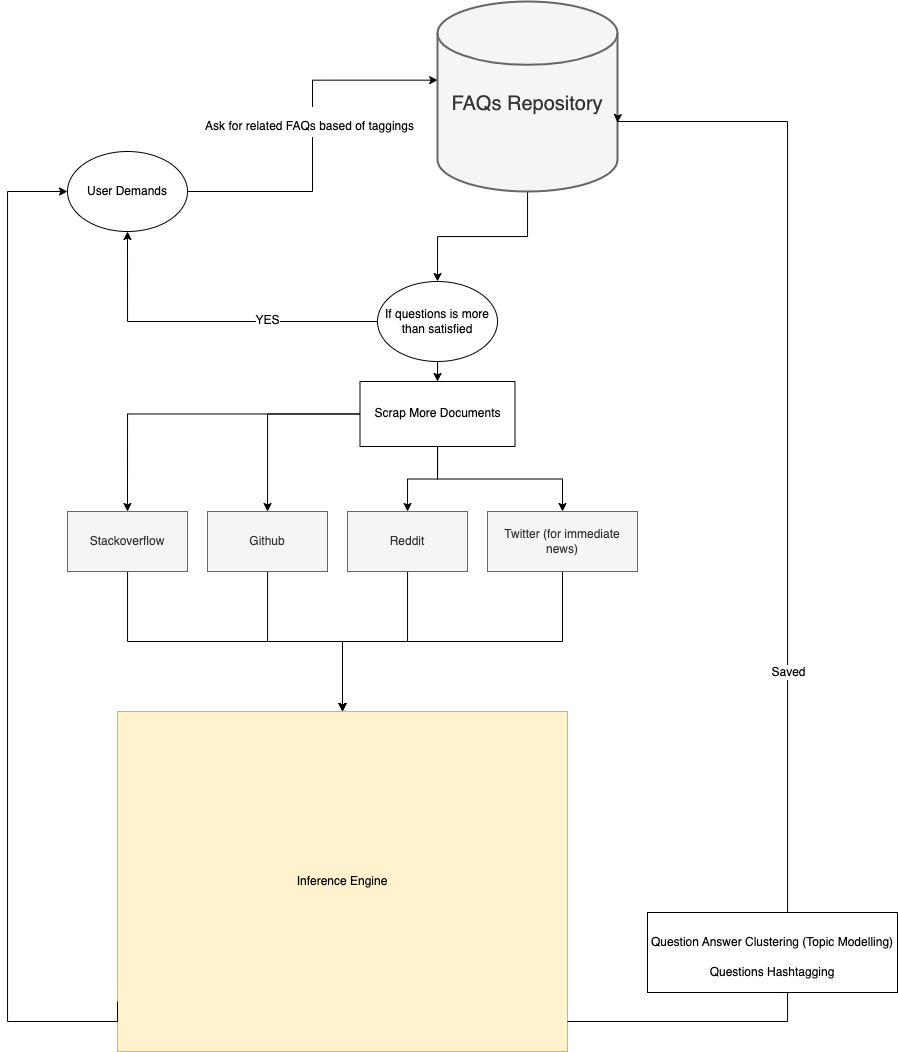

The diagram above was exported from draw.io. Its source (the exported page's mxGraphModel, read from the mxfile embedded in the PNG):
<mxGraphModel dx="2673" dy="2064" grid="1" gridSize="10" guides="1" tooltips="1" connect="1" arrows="1" fold="1" page="1" pageScale="1" pageWidth="850" pageHeight="1100" math="0" shadow="0">
  <root>
    <mxCell id="0" />
    <mxCell id="1" parent="0" />
    <mxCell id="2" style="edgeStyle=orthogonalEdgeStyle;rounded=0;orthogonalLoop=1;jettySize=auto;html=1;entryX=0.001;entryY=0.414;entryDx=0;entryDy=0;entryPerimeter=0;fontSize=25;" edge="1" source="4" target="15" parent="1">
      <mxGeometry relative="1" as="geometry" />
    </mxCell>
    <mxCell id="3" value="&lt;font style=&quot;font-size: 12px;&quot;&gt;Ask for related FAQs based of taggings&lt;/font&gt;" style="edgeLabel;html=1;align=center;verticalAlign=middle;resizable=0;points=[];fontSize=25;" connectable="0" vertex="1" parent="2">
      <mxGeometry x="0.0777" y="3" relative="1" as="geometry">
        <mxPoint as="offset" />
      </mxGeometry>
    </mxCell>
    <mxCell id="4" value="User Demands" style="ellipse;whiteSpace=wrap;html=1;" vertex="1" parent="1">
      <mxGeometry x="530" y="-370" width="120" height="80" as="geometry" />
    </mxCell>
    <mxCell id="5" style="edgeStyle=orthogonalEdgeStyle;rounded=0;orthogonalLoop=1;jettySize=auto;html=1;" edge="1" source="6" target="13" parent="1">
      <mxGeometry relative="1" as="geometry" />
    </mxCell>
    <mxCell id="6" value="Stackoverflow" style="rounded=0;whiteSpace=wrap;html=1;fillColor=#f5f5f5;strokeColor=#666666;fontColor=#333333;" vertex="1" parent="1">
      <mxGeometry x="530" y="-10" width="120" height="60" as="geometry" />
    </mxCell>
    <mxCell id="7" style="edgeStyle=orthogonalEdgeStyle;rounded=0;orthogonalLoop=1;jettySize=auto;html=1;entryX=0.5;entryY=0;entryDx=0;entryDy=0;" edge="1" source="8" target="13" parent="1">
      <mxGeometry relative="1" as="geometry" />
    </mxCell>
    <mxCell id="8" value="Github" style="rounded=0;whiteSpace=wrap;html=1;fillColor=#f5f5f5;fontColor=#333333;strokeColor=#666666;" vertex="1" parent="1">
      <mxGeometry x="670" y="-10" width="120" height="60" as="geometry" />
    </mxCell>
    <mxCell id="9" style="edgeStyle=orthogonalEdgeStyle;rounded=0;orthogonalLoop=1;jettySize=auto;html=1;entryX=0.5;entryY=0;entryDx=0;entryDy=0;" edge="1" source="10" target="13" parent="1">
      <mxGeometry relative="1" as="geometry" />
    </mxCell>
    <mxCell id="10" value="Reddit" style="rounded=0;whiteSpace=wrap;html=1;fillColor=#f5f5f5;fontColor=#333333;strokeColor=#666666;" vertex="1" parent="1">
      <mxGeometry x="810" y="-10" width="120" height="60" as="geometry" />
    </mxCell>
    <mxCell id="11" style="edgeStyle=orthogonalEdgeStyle;rounded=0;orthogonalLoop=1;jettySize=auto;html=1;entryX=0.5;entryY=0;entryDx=0;entryDy=0;" edge="1" source="12" target="13" parent="1">
      <mxGeometry relative="1" as="geometry" />
    </mxCell>
    <mxCell id="12" value="Twitter (for immediate news)" style="rounded=0;whiteSpace=wrap;html=1;fillColor=#f5f5f5;fontColor=#333333;strokeColor=#666666;" vertex="1" parent="1">
      <mxGeometry x="950" y="-10" width="150" height="60" as="geometry" />
    </mxCell>
    <mxCell id="13" value="Inference Engine" style="rounded=0;whiteSpace=wrap;html=1;fillColor=#fff2cc;strokeColor=#d6b656;" vertex="1" parent="1">
      <mxGeometry x="580" y="190" width="450" height="340" as="geometry" />
    </mxCell>
    <mxCell id="14" style="edgeStyle=orthogonalEdgeStyle;rounded=0;orthogonalLoop=1;jettySize=auto;html=1;fontSize=12;" edge="1" source="15" target="24" parent="1">
      <mxGeometry relative="1" as="geometry" />
    </mxCell>
    <mxCell id="15" value="&lt;font style=&quot;&quot;&gt;&lt;br&gt;&lt;font style=&quot;font-size: 20px;&quot;&gt;FAQs Repository&lt;/font&gt;&lt;/font&gt;" style="strokeWidth=2;html=1;shape=mxgraph.flowchart.database;whiteSpace=wrap;fillColor=#f5f5f5;strokeColor=#666666;fontColor=#333333;" vertex="1" parent="1">
      <mxGeometry x="900" y="-520" width="180" height="190" as="geometry" />
    </mxCell>
    <mxCell id="16" style="edgeStyle=orthogonalEdgeStyle;rounded=0;orthogonalLoop=1;jettySize=auto;html=1;fontSize=25;startArrow=none;entryX=1;entryY=0.637;entryDx=0;entryDy=0;entryPerimeter=0;" edge="1" source="19" target="15" parent="1">
      <mxGeometry relative="1" as="geometry">
        <Array as="points">
          <mxPoint x="1250" y="-400" />
          <mxPoint x="1080" y="-400" />
        </Array>
        <mxPoint x="1310" y="-400" as="targetPoint" />
      </mxGeometry>
    </mxCell>
    <mxCell id="17" value="Saved" style="edgeLabel;html=1;align=center;verticalAlign=middle;resizable=0;points=[];fontSize=12;" connectable="0" vertex="1" parent="16">
      <mxGeometry x="-0.5005" relative="1" as="geometry">
        <mxPoint as="offset" />
      </mxGeometry>
    </mxCell>
    <mxCell id="18" style="edgeStyle=orthogonalEdgeStyle;rounded=0;orthogonalLoop=1;jettySize=auto;html=1;entryX=0;entryY=0.5;entryDx=0;entryDy=0;fontSize=12;" edge="1" target="4" parent="1">
      <mxGeometry relative="1" as="geometry">
        <Array as="points">
          <mxPoint x="580" y="500" />
          <mxPoint x="470" y="500" />
          <mxPoint x="470" y="-330" />
        </Array>
        <mxPoint x="580" y="480" as="sourcePoint" />
      </mxGeometry>
    </mxCell>
    <mxCell id="19" value="&lt;font style=&quot;font-size: 12px;&quot;&gt;Question Answer Clustering (Topic Modelling)&lt;br&gt;Questions Hashtagging&lt;/font&gt;" style="rounded=0;whiteSpace=wrap;html=1;fontSize=25;" vertex="1" parent="1">
      <mxGeometry x="1110" y="391" width="250" height="80" as="geometry" />
    </mxCell>
    <mxCell id="20" value="" style="edgeStyle=orthogonalEdgeStyle;rounded=0;orthogonalLoop=1;jettySize=auto;html=1;entryX=0.5;entryY=1;entryDx=0;entryDy=0;entryPerimeter=0;fontSize=25;endArrow=none;" edge="1" target="19" parent="1">
      <mxGeometry relative="1" as="geometry">
        <mxPoint x="1030" y="500" as="sourcePoint" />
        <mxPoint x="1230" y="-220" as="targetPoint" />
        <Array as="points">
          <mxPoint x="1030" y="500" />
          <mxPoint x="1250" y="500" />
        </Array>
      </mxGeometry>
    </mxCell>
    <mxCell id="21" style="edgeStyle=orthogonalEdgeStyle;rounded=0;orthogonalLoop=1;jettySize=auto;html=1;entryX=0.5;entryY=1;entryDx=0;entryDy=0;fontSize=12;" edge="1" source="24" target="4" parent="1">
      <mxGeometry relative="1" as="geometry" />
    </mxCell>
    <mxCell id="22" value="YES" style="edgeLabel;html=1;align=center;verticalAlign=middle;resizable=0;points=[];fontSize=12;" connectable="0" vertex="1" parent="21">
      <mxGeometry x="-0.3521" y="-1" relative="1" as="geometry">
        <mxPoint as="offset" />
      </mxGeometry>
    </mxCell>
    <mxCell id="23" style="edgeStyle=orthogonalEdgeStyle;rounded=0;orthogonalLoop=1;jettySize=auto;html=1;fontSize=12;entryX=0.5;entryY=0;entryDx=0;entryDy=0;" edge="1" source="24" target="29" parent="1">
      <mxGeometry relative="1" as="geometry">
        <mxPoint x="900" y="-160" as="targetPoint" />
      </mxGeometry>
    </mxCell>
    <mxCell id="24" value="If questions is more than satisfied" style="ellipse;whiteSpace=wrap;html=1;fontSize=12;" vertex="1" parent="1">
      <mxGeometry x="840" y="-240" width="120" height="80" as="geometry" />
    </mxCell>
    <mxCell id="25" style="edgeStyle=orthogonalEdgeStyle;rounded=0;orthogonalLoop=1;jettySize=auto;html=1;fontSize=12;" edge="1" source="29" target="12" parent="1">
      <mxGeometry relative="1" as="geometry" />
    </mxCell>
    <mxCell id="26" style="edgeStyle=orthogonalEdgeStyle;rounded=0;orthogonalLoop=1;jettySize=auto;html=1;fontSize=12;" edge="1" source="29" target="10" parent="1">
      <mxGeometry relative="1" as="geometry" />
    </mxCell>
    <mxCell id="27" style="edgeStyle=orthogonalEdgeStyle;rounded=0;orthogonalLoop=1;jettySize=auto;html=1;fontSize=12;" edge="1" source="29" target="8" parent="1">
      <mxGeometry relative="1" as="geometry" />
    </mxCell>
    <mxCell id="28" style="edgeStyle=orthogonalEdgeStyle;rounded=0;orthogonalLoop=1;jettySize=auto;html=1;entryX=0.5;entryY=0;entryDx=0;entryDy=0;fontSize=12;" edge="1" source="29" target="6" parent="1">
      <mxGeometry relative="1" as="geometry" />
    </mxCell>
    <mxCell id="29" value="Scrap More Documents" style="rounded=0;whiteSpace=wrap;html=1;fontSize=12;" vertex="1" parent="1">
      <mxGeometry x="822.5" y="-140" width="155" height="65" as="geometry" />
    </mxCell>
  </root>
</mxGraphModel>